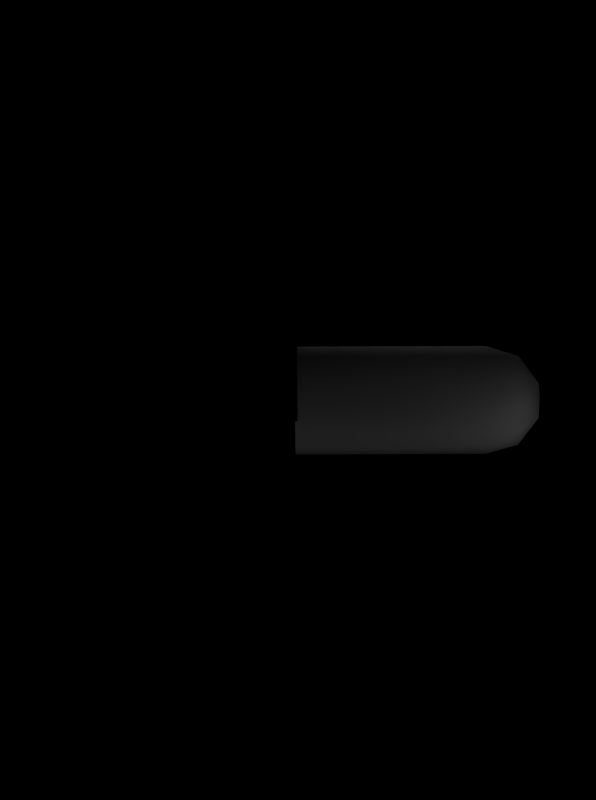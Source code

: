 # Source: brain_enlargement_antidode.blend  (saved by Blender 2.25.0; exported with 4.5.12 LTS)
import bpy
from mathutils import Matrix  # noqa: F401  (used for matrix-valued properties, if any)

bpy.ops.wm.read_factory_settings(use_empty=True)
scene = bpy.context.scene
scene.name = '1'

# ---- collections
col_collection_1 = bpy.data.collections.new('Collection 1'); scene.collection.children.link(col_collection_1)

# ---- materials (node trees are filled in below, after node groups)
mat_mapboxmaterial_002 = bpy.data.materials.new('MapBoxMaterial.002')
mat_mapboxmaterial_002.alpha_threshold = 0.0
mat_mapboxmaterial_002.preview_render_type = 'FLAT'
mat_mapboxmaterial_002.diffuse_color = (0.0, 0.0, 0.0, 1.0)
mat_mapboxmaterial_002.roughness = 0.0
mat_mapboxmaterial_002.line_color = (0.0, 0.0, 0.0, 1.0)
mat_wristbandmat_002 = bpy.data.materials.new('WristbandMat.002')
mat_wristbandmat_002.alpha_threshold = 0.0
mat_wristbandmat_002.preview_render_type = 'FLAT'
mat_wristbandmat_002.diffuse_color = (1.0, 1.0, 1.0, 1.0)
mat_wristbandmat_002.roughness = 0.0
mat_wristbandmat_002.line_color = (0.0, 0.0, 0.0, 1.0)

# ---- material node trees

# ---- cameras
cam_camera_001 = bpy.data.cameras.new('Camera.001')
cam_camera_001.passepartout_alpha = 0.2
cam_camera_001.clip_end = 100.0
cam_camera_001.lens = 35.0
cam_camera_001.ortho_scale = 7.314
cam_camera_001.show_passepartout = False
cam_camera_001.show_safe_areas = True
cam_camera_001.dof.focus_distance = 0.0
cam_camera_001.dof.aperture_fstop = 128.0

# ---- lights
light_lamp_013 = bpy.data.lights.new('Lamp.013', 'POINT')
light_lamp_013.transmission_factor = 0.0
light_lamp_013.energy = 100.0
light_lamp_013.shadow_buffer_clip_start = 0.5
light_lamp_013.shadow_maximum_resolution = 0.006
light_lamp_013.use_absolute_resolution = True
light_lamp_013.cycles.use_multiple_importance_sampling = False
light_lamp_012 = bpy.data.lights.new('Lamp.012', 'POINT')
light_lamp_012.transmission_factor = 0.0
light_lamp_012.energy = 100.0
light_lamp_012.shadow_buffer_clip_start = 0.5
light_lamp_012.shadow_maximum_resolution = 0.006
light_lamp_012.use_absolute_resolution = True
light_lamp_012.cycles.use_multiple_importance_sampling = False
light_lamp_011 = bpy.data.lights.new('Lamp.011', 'POINT')
light_lamp_011.transmission_factor = 0.0
light_lamp_011.energy = 100.0
light_lamp_011.shadow_buffer_clip_start = 0.5
light_lamp_011.shadow_maximum_resolution = 0.006
light_lamp_011.use_absolute_resolution = True
light_lamp_011.cycles.use_multiple_importance_sampling = False
light_lamp_010 = bpy.data.lights.new('Lamp.010', 'POINT')
light_lamp_010.transmission_factor = 0.0
light_lamp_010.energy = 100.0
light_lamp_010.shadow_buffer_clip_start = 0.5
light_lamp_010.shadow_maximum_resolution = 0.006
light_lamp_010.use_absolute_resolution = True
light_lamp_010.cycles.use_multiple_importance_sampling = False
light_lamp_009 = bpy.data.lights.new('Lamp.009', 'POINT')
light_lamp_009.transmission_factor = 0.0
light_lamp_009.energy = 100.0
light_lamp_009.shadow_buffer_clip_start = 0.5
light_lamp_009.shadow_maximum_resolution = 0.006
light_lamp_009.use_absolute_resolution = True
light_lamp_009.cycles.use_multiple_importance_sampling = False
light_lamp_008 = bpy.data.lights.new('Lamp.008', 'POINT')
light_lamp_008.transmission_factor = 0.0
light_lamp_008.energy = 100.0
light_lamp_008.shadow_buffer_clip_start = 0.5
light_lamp_008.shadow_maximum_resolution = 0.006
light_lamp_008.use_absolute_resolution = True
light_lamp_008.cycles.use_multiple_importance_sampling = False
light_lamp_007 = bpy.data.lights.new('Lamp.007', 'POINT')
light_lamp_007.transmission_factor = 0.0
light_lamp_007.energy = 100.0
light_lamp_007.shadow_buffer_clip_start = 0.5
light_lamp_007.shadow_maximum_resolution = 0.006
light_lamp_007.use_absolute_resolution = True
light_lamp_007.cycles.use_multiple_importance_sampling = False
light_lamp_006 = bpy.data.lights.new('Lamp.006', 'POINT')
light_lamp_006.transmission_factor = 0.0
light_lamp_006.energy = 100.0
light_lamp_006.shadow_buffer_clip_start = 0.5
light_lamp_006.shadow_maximum_resolution = 0.006
light_lamp_006.use_absolute_resolution = True
light_lamp_006.cycles.use_multiple_importance_sampling = False
light_lamp_005 = bpy.data.lights.new('Lamp.005', 'POINT')
light_lamp_005.transmission_factor = 0.0
light_lamp_005.energy = 100.0
light_lamp_005.shadow_buffer_clip_start = 0.5
light_lamp_005.shadow_maximum_resolution = 0.006
light_lamp_005.use_absolute_resolution = True
light_lamp_005.cycles.use_multiple_importance_sampling = False
light_lamp_004 = bpy.data.lights.new('Lamp.004', 'POINT')
light_lamp_004.transmission_factor = 0.0
light_lamp_004.energy = 100.0
light_lamp_004.shadow_buffer_clip_start = 0.5
light_lamp_004.shadow_maximum_resolution = 0.006
light_lamp_004.use_absolute_resolution = True
light_lamp_004.cycles.use_multiple_importance_sampling = False
light_lamp_003 = bpy.data.lights.new('Lamp.003', 'POINT')
light_lamp_003.transmission_factor = 0.0
light_lamp_003.energy = 100.0
light_lamp_003.shadow_buffer_clip_start = 0.5
light_lamp_003.shadow_maximum_resolution = 0.006
light_lamp_003.use_absolute_resolution = True
light_lamp_003.cycles.use_multiple_importance_sampling = False
light_lamp_002 = bpy.data.lights.new('Lamp.002', 'POINT')
light_lamp_002.transmission_factor = 0.0
light_lamp_002.energy = 100.0
light_lamp_002.shadow_buffer_clip_start = 0.5
light_lamp_002.shadow_maximum_resolution = 0.006
light_lamp_002.use_absolute_resolution = True
light_lamp_002.cycles.use_multiple_importance_sampling = False
light_lamp_001 = bpy.data.lights.new('Lamp.001', 'POINT')
light_lamp_001.transmission_factor = 0.0
light_lamp_001.energy = 100.0
light_lamp_001.shadow_buffer_clip_start = 0.5
light_lamp_001.shadow_maximum_resolution = 0.006
light_lamp_001.use_absolute_resolution = True
light_lamp_001.cycles.use_multiple_importance_sampling = False
light_lamp = bpy.data.lights.new('Lamp', 'POINT')
light_lamp.transmission_factor = 0.0
light_lamp.energy = 100.0
light_lamp.shadow_buffer_clip_start = 0.5
light_lamp.shadow_maximum_resolution = 0.006
light_lamp.use_absolute_resolution = True
light_lamp.cycles.use_multiple_importance_sampling = False

# ---- meshes
me_sphere_004 = bpy.data.meshes.new('Sphere.004')
me_sphere_004.from_pydata([(-2.248e-08, 9.467e-08, -1.414), (1.023, -0.7435, -0.6325), (-0.3909, -1.203, -0.6325), (-1.265, 8.003e-08, -0.6325), (-0.3909, 1.203, -0.6325), (1.023, 0.7435, -0.6325), (0.6015, -0.437, -1.203), (-0.2297, -0.7071, -1.203), (0.3718, -1.144, -0.7435), (0.6015, 0.437, -1.203), (1.203, 1.392e-08, -0.7435), (-0.7435, 1.027e-07, -1.203), (-0.9732, -0.7071, -0.7435), (-0.2297, 0.7071, -1.203), (-0.9732, 0.7071, -0.7435), (0.3718, 1.144, -0.7435), (1.345, 0.437, -5.451e-08), (1.345, -0.437, -6.841e-08), (0.8313, -1.144, -5.617e-08), (3.327e-15, -1.414, -2.248e-08), (-0.8313, -1.144, 1.98e-08), (-1.345, -0.437, 5.451e-08), (-1.345, 0.437, 6.841e-08), (-0.8313, 1.144, 5.617e-08), (-3.327e-15, 1.414, 2.248e-08), (0.8313, 1.144, -1.98e-08), (0.8313, 1.115, 4.994), (4.872e-07, 1.385, 4.994), (-0.8313, 1.115, 4.994), (-1.345, 0.4082, 4.994), (-1.345, -0.4658, 4.994), (-0.8313, -1.173, 4.994), (4.872e-07, -1.443, 4.994), (0.8313, -1.173, 4.994), (1.345, -0.4658, 4.994), (1.345, 0.4082, 4.994)], [], [(6, 8, 7), (6, 9, 10), (7, 12, 11), (11, 14, 13), (13, 15, 9), (10, 16, 17), (8, 18, 19), (12, 20, 21), (14, 22, 23), (15, 24, 25), (5, 25, 16), (4, 23, 24), (3, 21, 22), (2, 19, 20), (1, 17, 18), (4, 24, 15), (5, 15, 25), (3, 22, 14), (4, 14, 23), (2, 20, 12), (3, 12, 21), (1, 18, 8), (2, 8, 19), (5, 16, 10), (1, 10, 17), (0, 13, 9), (5, 9, 15), (4, 15, 13), (0, 11, 13), (4, 13, 14), (3, 14, 11), (0, 7, 11), (3, 11, 12), (2, 12, 7), (0, 9, 6), (5, 10, 9), (1, 6, 10), (0, 6, 7), (2, 7, 8), (1, 8, 6), (18, 17, 34, 33), (20, 19, 32, 31), (22, 21, 30, 29), (24, 23, 28, 27), (16, 25, 26, 35), (25, 24, 27, 26), (23, 22, 29, 28), (21, 20, 31, 30), (19, 18, 33, 32), (17, 16, 35, 34)])
me_sphere_004.polygons.foreach_set('use_smooth', [True] * 50)
me_sphere_004.materials.append(mat_mapboxmaterial_002)
me_sphere_004.use_remesh_preserve_volume = False
me_sphere_004.use_remesh_preserve_attributes = False
me_sphere_004.use_mirror_vertex_groups = False
me_sphere_004.update()
me_sphere_005 = bpy.data.meshes.new('Sphere.005')
me_sphere_005.from_pydata([(-2.248e-08, 9.467e-08, -1.414), (1.023, -0.7435, -0.6325), (-0.3909, -1.203, -0.6325), (-1.265, 8.003e-08, -0.6325), (-0.3909, 1.203, -0.6325), (1.023, 0.7435, -0.6325), (0.6015, -0.437, -1.203), (-0.2297, -0.7071, -1.203), (0.3718, -1.144, -0.7435), (0.6015, 0.437, -1.203), (1.203, 1.392e-08, -0.7435), (-0.7435, 1.027e-07, -1.203), (-0.9732, -0.7071, -0.7435), (-0.2297, 0.7071, -1.203), (-0.9732, 0.7071, -0.7435), (0.3718, 1.144, -0.7435), (1.345, 0.437, -5.451e-08), (1.345, -0.437, -6.841e-08), (0.8313, -1.144, -5.617e-08), (3.327e-15, -1.414, -2.248e-08), (-0.8313, -1.144, 1.98e-08), (-1.345, -0.437, 5.451e-08), (-1.345, 0.437, 6.841e-08), (-0.8313, 1.144, 5.617e-08), (-3.327e-15, 1.414, 2.248e-08), (0.8313, 1.144, -1.98e-08), (0.8313, 1.115, 4.994), (4.872e-07, 1.385, 4.994), (-0.8313, 1.115, 4.994), (-1.345, 0.4082, 4.994), (-1.345, -0.4658, 4.994), (-0.8313, -1.173, 4.994), (4.872e-07, -1.443, 4.994), (0.8313, -1.173, 4.994), (1.345, -0.4658, 4.994), (1.345, 0.4082, 4.994)], [], [(6, 8, 7), (6, 9, 10), (7, 12, 11), (11, 14, 13), (13, 15, 9), (10, 16, 17), (8, 18, 19), (12, 20, 21), (14, 22, 23), (15, 24, 25), (5, 25, 16), (4, 23, 24), (3, 21, 22), (2, 19, 20), (1, 17, 18), (4, 24, 15), (5, 15, 25), (3, 22, 14), (4, 14, 23), (2, 20, 12), (3, 12, 21), (1, 18, 8), (2, 8, 19), (5, 16, 10), (1, 10, 17), (0, 13, 9), (5, 9, 15), (4, 15, 13), (0, 11, 13), (4, 13, 14), (3, 14, 11), (0, 7, 11), (3, 11, 12), (2, 12, 7), (0, 9, 6), (5, 10, 9), (1, 6, 10), (0, 6, 7), (2, 7, 8), (1, 8, 6), (18, 17, 34, 33), (20, 19, 32, 31), (22, 21, 30, 29), (24, 23, 28, 27), (16, 25, 26, 35), (25, 24, 27, 26), (23, 22, 29, 28), (21, 20, 31, 30), (19, 18, 33, 32), (17, 16, 35, 34)])
me_sphere_005.polygons.foreach_set('use_smooth', [True] * 50)
me_sphere_005.materials.append(mat_wristbandmat_002)
me_sphere_005.use_remesh_preserve_volume = False
me_sphere_005.use_remesh_preserve_attributes = False
me_sphere_005.use_mirror_vertex_groups = False
me_sphere_005.update()

# ---- objects
ob_empty = bpy.data.objects.new('Empty', None)
ob_lamp_013 = bpy.data.objects.new('Lamp.013', light_lamp_013)
ob_lamp_012 = bpy.data.objects.new('Lamp.012', light_lamp_012)
ob_lamp_011 = bpy.data.objects.new('Lamp.011', light_lamp_011)
ob_lamp_010 = bpy.data.objects.new('Lamp.010', light_lamp_010)
ob_lamp_009 = bpy.data.objects.new('Lamp.009', light_lamp_009)
ob_lamp_008 = bpy.data.objects.new('Lamp.008', light_lamp_008)
ob_lamp_007 = bpy.data.objects.new('Lamp.007', light_lamp_007)
ob_lamp_006 = bpy.data.objects.new('Lamp.006', light_lamp_006)
ob_lamp_005 = bpy.data.objects.new('Lamp.005', light_lamp_005)
ob_lamp_004 = bpy.data.objects.new('Lamp.004', light_lamp_004)
ob_lamp_003 = bpy.data.objects.new('Lamp.003', light_lamp_003)
ob_lamp_002 = bpy.data.objects.new('Lamp.002', light_lamp_002)
ob_lamp_001 = bpy.data.objects.new('Lamp.001', light_lamp_001)
ob_lamp = bpy.data.objects.new('Lamp', light_lamp)
ob_lefttabpart = bpy.data.objects.new('LeftTabPart', me_sphere_004)
ob_righttabpart = bpy.data.objects.new('RightTabPart', me_sphere_005)
ob_camera = bpy.data.objects.new('Camera', cam_camera_001)

# ---- transforms, parenting, visibility, modifiers, constraints
ob_empty.location = (-0.06652, -0.03457, 0.03476)
ob_empty.rotation_euler = (1.571, -0.2405, -4.713)
ob_empty.lock_rotations_4d = False
ob_empty.empty_display_type = 'ARROWS'
ob_empty.empty_image_offset = (0.0, 0.0)
ob_empty.color = (0.0, 0.0, 0.0, 1.0)
ob_empty.lineart.crease_threshold = 0.0
ob_lamp_013.location = (-11.17, -12.35, 6.773)
ob_lamp_013.lock_rotations_4d = False
ob_lamp_013.empty_display_type = 'ARROWS'
ob_lamp_013.color = (0.0, 0.0, 0.0, 0.0)
ob_lamp_013.lineart.crease_threshold = 0.0
ob_lamp_012.location = (14.13, 1.618, 6.88)
ob_lamp_012.lock_rotations_4d = False
ob_lamp_012.empty_display_type = 'ARROWS'
ob_lamp_012.color = (0.0, 0.0, 0.0, 0.0)
ob_lamp_012.lineart.crease_threshold = 0.0
ob_lamp_011.location = (4.219, -5.097, -7.485)
ob_lamp_011.lock_rotations_4d = False
ob_lamp_011.empty_display_type = 'ARROWS'
ob_lamp_011.color = (0.0, 0.0, 0.0, 0.0)
ob_lamp_011.lineart.crease_threshold = 0.0
ob_lamp_010.location = (-4.893, -5.097, -7.86)
ob_lamp_010.lock_rotations_4d = False
ob_lamp_010.empty_display_type = 'ARROWS'
ob_lamp_010.color = (0.0, 0.0, 0.0, 0.0)
ob_lamp_010.lineart.crease_threshold = 0.0
ob_lamp_009.location = (-4.893, 4.015, -7.699)
ob_lamp_009.lock_rotations_4d = False
ob_lamp_009.empty_display_type = 'ARROWS'
ob_lamp_009.color = (0.0, 0.0, 0.0, 0.0)
ob_lamp_009.lineart.crease_threshold = 0.0
ob_lamp_008.location = (-14.15, -5.093, -7.324)
ob_lamp_008.lock_rotations_4d = False
ob_lamp_008.empty_display_type = 'ARROWS'
ob_lamp_008.color = (0.0, 0.0, 0.0, 0.0)
ob_lamp_008.lineart.crease_threshold = 0.0
ob_lamp_007.location = (4.327, 4.015, 7.041)
ob_lamp_007.lock_rotations_4d = False
ob_lamp_007.empty_display_type = 'ARROWS'
ob_lamp_007.color = (0.0, 0.0, 0.0, 0.0)
ob_lamp_007.lineart.crease_threshold = 0.0
ob_lamp_006.location = (8.36, -10.5, 6.934)
ob_lamp_006.lock_rotations_4d = False
ob_lamp_006.empty_display_type = 'ARROWS'
ob_lamp_006.color = (0.0, 0.0, 0.0, 0.0)
ob_lamp_006.lineart.crease_threshold = 0.0
ob_lamp_005.location = (-8.967, 4.015, 0.9306)
ob_lamp_005.lock_rotations_4d = False
ob_lamp_005.empty_display_type = 'ARROWS'
ob_lamp_005.color = (0.0, 0.0, 0.0, 0.0)
ob_lamp_005.lineart.crease_threshold = 0.0
ob_lamp_004.location = (7.489, -4.722, 0.9306)
ob_lamp_004.lock_rotations_4d = False
ob_lamp_004.empty_display_type = 'ARROWS'
ob_lamp_004.color = (0.0, 0.0, 0.0, 0.0)
ob_lamp_004.lineart.crease_threshold = 0.0
ob_lamp_003.location = (4.112, 5.998, 0.9306)
ob_lamp_003.lock_rotations_4d = False
ob_lamp_003.empty_display_type = 'ARROWS'
ob_lamp_003.color = (0.0, 0.0, 0.0, 0.0)
ob_lamp_003.lineart.crease_threshold = 0.0
ob_lamp_002.location = (-6.866, -3.562, 0.9306)
ob_lamp_002.lock_rotations_4d = False
ob_lamp_002.empty_display_type = 'ARROWS'
ob_lamp_002.color = (0.0, 0.0, 0.0, 0.0)
ob_lamp_002.lineart.crease_threshold = 0.0
ob_lamp_001.location = (-2.642, 6.642, 0.9306)
ob_lamp_001.lock_rotations_4d = False
ob_lamp_001.empty_display_type = 'ARROWS'
ob_lamp_001.color = (0.0, 0.0, 0.0, 0.0)
ob_lamp_001.lineart.crease_threshold = 0.0
ob_lamp.location = (0.211, -8.279, 0.9306)
ob_lamp.lock_rotations_4d = False
ob_lamp.empty_display_type = 'ARROWS'
ob_lamp.color = (0.0, 0.0, 0.0, 0.0)
ob_lamp.lineart.crease_threshold = 0.0
ob_lefttabpart.location = (-4.956, -0.05486, -0.1733)
ob_lefttabpart.rotation_euler = (1.565, 2.747e-08, 1.571)
ob_lefttabpart.lock_rotations_4d = False
ob_lefttabpart.empty_display_type = 'ARROWS'
ob_lefttabpart.color = (0.0, 0.0, 0.0, 0.0)
ob_lefttabpart.lineart.crease_threshold = 0.0
ob_righttabpart.location = (4.971, -0.05486, -0.2043)
ob_righttabpart.rotation_euler = (-1.574, 5.975e-08, 1.571)
ob_righttabpart.lock_rotations_4d = False
ob_righttabpart.empty_display_type = 'ARROWS'
ob_righttabpart.color = (0.0, 0.0, 0.0, 0.0)
ob_righttabpart.lineart.crease_threshold = 0.0
ob_camera.parent = ob_empty
ob_camera.matrix_parent_inverse = Matrix(((7.55e-08, 1.0, -1.269e-08, 0.03457), (-7.55e-08, 1.269e-08, 1.0, -0.03476), (1.0, -7.55e-08, 7.55e-08, 0.06652), (0.0, 0.0, 0.0, 1.0)))
ob_camera.location = (0.02433, -12.47, 15.98)
ob_camera.rotation_euler = (0.6538, 0.001442, -0.004385)
ob_camera.lock_rotations_4d = False
ob_camera.empty_display_type = 'ARROWS'
ob_camera.color = (0.0, 0.0, 0.0, 1.0)
ob_camera.lineart.crease_threshold = 0.0

# ---- collection membership
col_collection_1.objects.link(ob_empty)
col_collection_1.objects.link(ob_lamp_013)
col_collection_1.objects.link(ob_lamp_012)
col_collection_1.objects.link(ob_lamp_011)
col_collection_1.objects.link(ob_lamp_010)
col_collection_1.objects.link(ob_lamp_009)
col_collection_1.objects.link(ob_lamp_008)
col_collection_1.objects.link(ob_lamp_007)
col_collection_1.objects.link(ob_lamp_006)
col_collection_1.objects.link(ob_lamp_005)
col_collection_1.objects.link(ob_lamp_004)
col_collection_1.objects.link(ob_lamp_003)
col_collection_1.objects.link(ob_lamp_002)
col_collection_1.objects.link(ob_lamp_001)
col_collection_1.objects.link(ob_lamp)
col_collection_1.objects.link(ob_lefttabpart)
col_collection_1.objects.link(ob_righttabpart)
col_collection_1.objects.link(ob_camera)

# ---- scene / render settings (as saved in the file)
scene.camera = ob_camera
scene.frame_start = 1; scene.frame_end = 33; scene.frame_set(33)
scene.render.engine = 'BLENDER_EEVEE_NEXT'
scene.render.image_settings.file_format = 'IRIS'
scene.render.image_settings.quality = 95
scene.render.image_settings.compression = 95
scene.render.resolution_x = 134
scene.render.resolution_y = 180
scene.render.fps = 33
scene.render.dither_intensity = 0.0
scene.render.use_compositing = False
scene.render.use_sequencer = False
scene.render.bake_bias = 0.0
scene.render.use_stamp_time = False
scene.render.use_stamp_date = False
scene.render.use_stamp_frame = False
scene.render.use_stamp_camera = False
scene.render.use_stamp_scene = False
scene.render.use_stamp_filename = False
scene.render.use_stamp_render_time = False
scene.render.stamp_font_size = 0
scene.cycles.use_denoising = False
scene.cycles.samples = 10
scene.cycles.sampling_pattern = 'TABULATED_SOBOL'
scene.cycles.light_sampling_threshold = 0.0
scene.cycles.use_adaptive_sampling = False
scene.cycles.use_light_tree = False
scene.cycles.blur_glossy = 0.0
scene.cycles.volume_bounces = 1
scene.cycles.pixel_filter_type = 'GAUSSIAN'
scene.cycles.sample_clamp_indirect = 0.0
scene.view_settings.view_transform = 'Raw'
bpy.context.view_layer.update()
